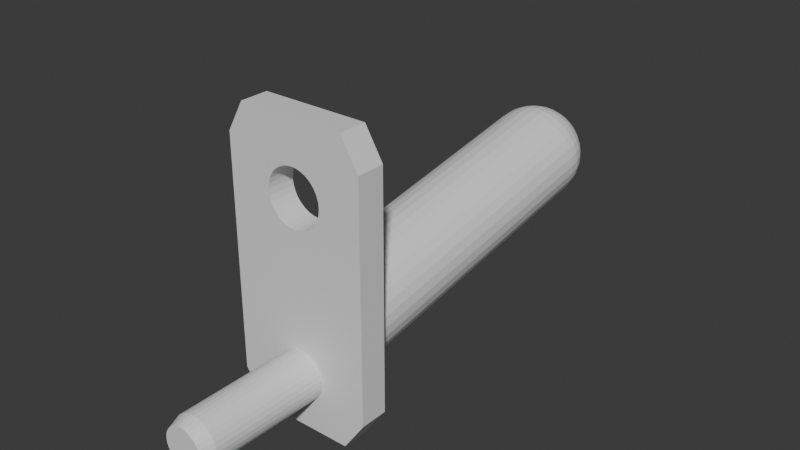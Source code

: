 # Source: weith-horn-bolted.blend  (saved by Blender 4.0.36; exported with 4.5.12 LTS)
import bpy
from mathutils import Matrix  # noqa: F401  (used for matrix-valued properties, if any)

bpy.ops.wm.read_factory_settings(use_empty=True)
scene = bpy.context.scene
scene.name = 'Scene'

# ---- collections
col_collection = bpy.data.collections.new('Collection'); scene.collection.children.link(col_collection)

# ---- materials (node trees are filled in below, after node groups)
mat_material_003 = bpy.data.materials.new('Material.003')
mat_material_003.alpha_threshold = 0.0
mat_material_003.use_transparent_shadow = False
mat_material_003.roughness = 0.5
mat_material_003.line_color = (0.0, 0.0, 0.0, 1.0)

# ---- material node trees
mat_material_003.use_nodes = True; mat_material_003.node_tree.nodes.clear()
_N = mat_material_003.node_tree.nodes; _L = mat_material_003.node_tree.links
n0 = _N.new('ShaderNodeOutputMaterial'); n0.name = 'Material Output'; n0.location = (300, 300)
n1 = _N.new('ShaderNodeBsdfPrincipled'); n1.name = 'Principled BSDF'; n1.location = (10, 300)
n1.inputs[3].default_value = 1.45
_L.new(n1.outputs[0], n0.inputs[0])
n0.is_active_output = True

# ---- world
world_world = bpy.data.worlds.new('World'); scene.world = world_world
world_world.use_nodes = True; world_world.node_tree.nodes.clear()
_N = world_world.node_tree.nodes; _L = world_world.node_tree.links
n0 = _N.new('ShaderNodeOutputWorld'); n0.name = 'World Output'; n0.location = (300, 300)
n1 = _N.new('ShaderNodeBackground'); n1.name = 'Background'; n1.location = (10, 300)
n1.inputs[0].default_value = (0.05088, 0.05088, 0.05088, 1.0)
_L.new(n1.outputs[0], n0.inputs[0])
n0.is_active_output = True
world_world.color = (0.05088, 0.05088, 0.05088)
world_world.use_sun_shadow = False
world_world.sun_shadow_jitter_overblur = 0.0

# ---- meshes
me_cube_007 = bpy.data.meshes.new('Cube.007')
me_cube_007.from_pydata([(0.7618, -1.0, 1.0), (1.0, -0.8752, 1.0), (0.0, -0.3044, -27.02), (1.0, -0.8752, -1.0), (0.0, -0.2386, -26.24), (0.7618, -1.0, -1.0), (-1.0, -0.8752, 1.0), (0.0, -0.1954, -25.09), (-0.7497, -1.0, 1.0), (-0.7497, -1.0, -1.0), (-1.0, -0.8752, -1.0), (-0.02664, -0.3835, -27.31), (-0.4, -0.7059, -1.0), (-0.3923, -0.7288, -1.0), (-0.05226, -0.3442, -27.23), (-0.3923, -0.6829, -1.0), (-0.3696, -0.7509, -1.0), (-0.07587, -0.3065, -27.01), (-0.3696, -0.6609, -1.0), (-0.09656, -0.2719, -26.68), (-0.3326, -0.7712, -1.0), (-0.1135, -0.2418, -26.23), (-0.3326, -0.6405, -1.0), (-0.2828, -0.7891, -1.0), (-0.1262, -0.2172, -25.69), (-0.1339, -0.1992, -25.07), (-0.2828, -0.6227, -1.0), (-0.2222, -0.8037, -1.0), (-0.2222, -0.6081, -1.0), (-0.1366, -0.1884, -24.41), (-0.1531, -0.8146, -1.0), (-0.1531, -0.5972, -1.0), (0.0, 0.08112, 10.43), (-0.07804, -0.8213, -1.0), (0.0, 0.1003, 9.509), (-0.05558, 0.07951, 10.43), (-0.07804, -0.5905, -1.0), (-0.06828, 0.0983, 9.509), (-0.05226, -0.3858, -27.31), (-0.109, 0.07474, 10.43), (0.07804, -0.8213, -1.0), (-0.1339, 0.09244, 9.509), (-0.1025, -0.3486, -27.22), (0.07804, -0.5905, -1.0), (-0.1583, 0.067, 10.43), (-0.1944, 0.08292, 9.509), (0.2828, -0.7891, -1.0), (-0.2014, 0.05658, 10.43), (-0.1488, -0.3129, -27.0), (0.2828, -0.6227, -1.0), (-0.2475, 0.07012, 9.509), (-0.1894, -0.2801, -26.65), (-0.2369, 0.04388, 10.43), (0.2222, -0.8037, -1.0), (-0.291, 0.05452, 9.509), (0.2222, -0.6081, -1.0), (-0.2632, 0.0294, 10.43), (0.1531, -0.8146, -1.0), (-0.3234, 0.03673, 9.509), (-0.2794, 0.01368, 10.43), (-0.2227, -0.2514, -26.2), (-0.2475, -0.2279, -25.66), (-0.3433, 0.01742, 9.509), (-0.2849, -0.002668, 10.43), (0.1531, -0.5972, -1.0), (-0.35, -0.002668, 9.509), (0.3326, -0.7712, -1.0), (-0.2794, -0.01901, 10.43), (0.3326, -0.6405, -1.0), (-0.3433, -0.02275, 9.509), (-0.3889, -0.5559, -23.31), (-0.2627, -0.2105, -25.04), (-0.2632, -0.03473, 10.43), (-0.3234, -0.04206, 9.509), (0.3696, -0.7509, -1.0), (-0.2679, -0.2, -24.38), (-0.2369, -0.04922, 10.43), (-0.291, -0.05986, 9.509), (0.3696, -0.6609, -1.0), (-0.2014, -0.06191, 10.43), (0.4, -0.7059, -1.0), (-0.2475, -0.07546, 9.509), (0.3923, -0.7288, -1.0), (-0.1583, -0.07233, 10.43), (-0.1944, -0.08826, 9.509), (0.3923, -0.6829, -1.0), (-0.1366, -0.5861, -23.22), (-0.109, -0.08008, 10.43), (0.0, -0.5882, -1.0), (-0.1339, -0.09777, 9.509), (-0.05558, -0.08484, 10.43), (0.0, -0.8235, -1.0), (-0.4, -0.7059, 1.0), (-0.06828, -0.1036, 9.509), (0.0, -0.59, -23.21), (0.0, -0.08645, 10.43), (-0.3923, -0.7288, 1.0), (0.0, -0.1056, 9.509), (0.05558, -0.08484, 10.43), (-0.3923, -0.6829, 1.0), (0.06828, -0.1036, 9.509), (0.109, -0.08008, 10.43), (-0.3696, -0.6609, 1.0), (-0.07587, -0.3895, -27.3), (0.1339, -0.09777, 9.509), (0.1583, -0.07233, 10.43), (-0.3696, -0.7509, 1.0), (-0.3326, -0.6405, 1.0), (0.1944, -0.08826, 9.509), (-0.1488, -0.3558, -27.2), (0.2014, -0.06191, 10.43), (-0.3326, -0.7712, 1.0), (0.2475, -0.07546, 9.509), (0.2369, -0.04922, 10.43), (0.2679, -0.5746, -23.26), (-0.2828, -0.6227, 1.0), (0.291, -0.05986, 9.509), (-0.2161, -0.3233, -26.96), (0.2632, -0.03473, 10.43), (0.3234, -0.04206, 9.509), (-0.2828, -0.7891, 1.0), (-0.2222, -0.6081, 1.0), (0.2794, -0.01901, 10.43), (0.3433, -0.02275, 9.509), (-0.275, -0.2934, -26.61), (0.2849, -0.002668, 10.43), (-0.2222, -0.8037, 1.0), (0.35, -0.002668, 9.509), (0.3889, -0.5559, -23.31), (-0.1531, -0.5972, 1.0), (0.2794, 0.01368, 10.43), (0.3433, 0.01742, 9.509), (-0.3234, -0.267, -26.15), (0.2632, 0.0294, 10.43), (-0.1531, -0.8146, 1.0), (-0.07804, -0.5905, 1.0), (0.3234, 0.03673, 9.509), (-0.3593, -0.2452, -25.6), (0.2369, 0.04388, 10.43), (0.495, -0.5307, -23.39), (0.291, 0.05452, 9.509), (-0.07804, -0.8213, 1.0), (0.2014, 0.05658, 10.43), (0.2475, 0.07012, 9.509), (0.0, -0.5882, 1.0), (-0.3814, -0.2289, -24.99), (0.1583, 0.067, 10.43), (0.1944, 0.08292, 9.509), (0.0, -0.8235, 1.0), (0.109, 0.07474, 10.43), (0.07804, -0.5905, 1.0), (0.1339, 0.09244, 9.509), (-0.3889, -0.2187, -24.32), (0.05558, 0.07951, 10.43), (0.582, -0.4999, -23.48), (0.06828, 0.0983, 9.509), (0.07804, -0.8213, 1.0), (0.1531, -0.5972, 1.0), (0.1531, -0.8146, 1.0), (0.6467, -0.4649, -23.59), (0.2828, -0.7891, 1.0), (0.2222, -0.6081, 1.0), (0.6865, -0.4268, -23.7), (0.2222, -0.8037, 1.0), (0.7, -0.3873, -23.82), (0.3326, -0.7712, 1.0), (0.2828, -0.6227, 1.0), (0.6865, -0.3477, -23.94), (0.3696, -0.7509, 1.0), (0.3326, -0.6405, 1.0), (-0.09656, -0.3944, -27.28), (0.3696, -0.6609, 1.0), (-0.1894, -0.3654, -27.17), (0.4, -0.7059, 1.0), (0.3923, -0.6829, 1.0), (0.3923, -0.7288, 1.0), (-0.275, -0.3374, -26.92), (0.6867, 0.22, -1.0), (-0.35, -0.3112, -26.56), (1.0, 0.09213, -1.0), (-0.4116, -0.2879, -26.09), (-1.0, 0.09213, -1.0), (-0.6988, 0.22, -1.0), (0.582, -0.2746, -24.16), (-0.6988, 0.22, 1.0), (-1.0, 0.09213, 1.0), (-0.4573, -0.2685, -25.53), (1.0, 0.09213, 1.0), (0.6867, 0.22, 1.0), (-0.4855, -0.2536, -24.91), (-0.495, -0.2439, -24.25), (0.3889, -0.2187, -24.32), (-0.1135, -0.4004, -27.26), (-0.2227, -0.3772, -27.13), (-0.3234, -0.3544, -26.87), (-0.4116, -0.3329, -26.49), (-0.4839, -0.3135, -26.01), (-0.5377, -0.2969, -25.45), (-0.5708, -0.2838, -24.82), (-0.582, -0.2746, -24.16), (0.0, -0.423, -27.26), (-0.1262, -0.4072, -27.24), (-0.2475, -0.3906, -27.09), (-0.3593, -0.3739, -26.81), (-0.4573, -0.3577, -26.42), (-0.5377, -0.3426, -25.93), (-0.5975, -0.3293, -25.35), (-0.6343, -0.3182, -24.72), (-0.6467, -0.3097, -24.05), (-0.1339, -0.4146, -27.22), (-0.2627, -0.4052, -27.05), (-0.3814, -0.395, -26.75), (-0.4855, -0.3846, -26.34), (-0.5708, -0.3743, -25.83), (-0.6343, -0.3644, -25.25), (-0.6734, -0.3555, -24.61), (-0.6865, -0.3477, -23.94), (-0.1366, -0.4223, -27.2), (-0.2679, -0.4203, -27.0), (-0.3889, -0.417, -26.68), (-0.495, -0.4126, -26.25), (-0.582, -0.4071, -25.73), (-0.6467, -0.401, -25.14), (-0.6866, -0.3943, -24.49), (-0.7, -0.3873, -23.82), (-0.1339, -0.4301, -27.18), (-0.2627, -0.4354, -26.96), (-0.3814, -0.439, -26.62), (-0.4855, -0.4405, -26.17), (-0.5708, -0.44, -25.63), (-0.6343, -0.4375, -25.03), (-0.6734, -0.4331, -24.37), (-0.6865, -0.4268, -23.7), (-0.1262, -0.4375, -27.15), (-0.2475, -0.45, -26.91), (-0.3593, -0.4601, -26.55), (-0.4573, -0.4674, -26.09), (-0.5377, -0.4717, -25.54), (-0.5975, -0.4726, -24.92), (-0.6343, -0.4704, -24.26), (-0.6467, -0.4649, -23.59), (-0.1135, -0.4443, -27.13), (-0.2227, -0.4634, -26.87), (-0.3234, -0.4796, -26.5), (-0.4116, -0.4922, -26.02), (-0.4839, -0.5008, -25.45), (-0.5377, -0.505, -24.82), (-0.5708, -0.5047, -24.16), (-0.582, -0.4999, -23.48), (-0.09656, -0.4503, -27.11), (-0.1894, -0.4752, -26.84), (-0.275, -0.4967, -26.44), (-0.35, -0.5139, -25.95), (-0.4116, -0.5264, -25.38), (-0.4573, -0.5334, -24.74), (-0.4855, -0.5349, -24.07), (-0.495, -0.5307, -23.39), (-0.07587, -0.4552, -27.1), (-0.1488, -0.4848, -26.81), (-0.2161, -0.5107, -26.4), (-0.275, -0.5318, -25.9), (-0.3234, -0.5473, -25.31), (-0.3593, -0.5567, -24.67), (-0.3814, -0.5596, -23.99), (-0.05226, -0.4589, -27.09), (-0.1025, -0.492, -26.79), (-0.1488, -0.5211, -26.37), (-0.1894, -0.545, -25.86), (-0.2227, -0.5629, -25.27), (-0.2475, -0.574, -24.62), (-0.2627, -0.578, -23.94), (-0.2679, -0.5746, -23.26), (-0.02664, -0.4611, -27.08), (-0.05226, -0.4964, -26.77), (-0.07587, -0.5275, -26.35), (-0.09656, -0.5532, -25.83), (-0.1135, -0.5725, -25.24), (-0.1262, -0.5847, -24.59), (-0.1339, -0.5893, -23.91), (5.215e-09, -0.4619, -27.08), (3.651e-08, -0.4979, -26.77), (6.78e-08, -0.5297, -26.35), (1.043e-08, -0.5559, -25.83), (7.302e-08, -0.5757, -25.23), (-2.086e-08, -0.5883, -24.58), (9.388e-08, -0.5931, -23.89), (0.02664, -0.4611, -27.08), (0.05226, -0.4964, -26.77), (0.07587, -0.5275, -26.35), (0.09656, -0.5532, -25.83), (0.1135, -0.5725, -25.24), (0.1262, -0.5847, -24.59), (0.1339, -0.5893, -23.91), (0.1366, -0.5861, -23.22), (0.05226, -0.4589, -27.09), (0.1025, -0.492, -26.79), (0.1488, -0.5211, -26.37), (0.1894, -0.545, -25.86), (0.2227, -0.5629, -25.27), (0.2475, -0.574, -24.62), (0.2627, -0.578, -23.94), (0.07587, -0.4552, -27.1), (0.1488, -0.4848, -26.81), (0.2161, -0.5107, -26.4), (0.275, -0.5318, -25.9), (0.3234, -0.5473, -25.31), (0.3593, -0.5567, -24.67), (0.3814, -0.5596, -23.99), (0.09656, -0.4503, -27.11), (0.1894, -0.4752, -26.84), (0.275, -0.4967, -26.44), (0.35, -0.5139, -25.95), (0.4116, -0.5264, -25.38), (0.4573, -0.5334, -24.74), (0.4855, -0.5349, -24.07), (0.1135, -0.4443, -27.13), (0.2227, -0.4634, -26.87), (0.3234, -0.4796, -26.5), (0.4116, -0.4922, -26.02), (0.4839, -0.5008, -25.45), (0.5377, -0.505, -24.82), (0.5708, -0.5047, -24.16), (0.1262, -0.4375, -27.15), (0.2475, -0.45, -26.91), (0.3593, -0.4601, -26.55), (0.4573, -0.4674, -26.09), (0.5377, -0.4717, -25.54), (0.5975, -0.4726, -24.92), (0.6343, -0.4704, -24.26), (0.1339, -0.4301, -27.18), (0.2627, -0.4354, -26.96), (0.3814, -0.439, -26.62), (0.4855, -0.4405, -26.17), (0.5708, -0.44, -25.63), (0.6343, -0.4375, -25.03), (0.6734, -0.4331, -24.37), (0.1366, -0.4223, -27.2), (0.2679, -0.4203, -27.0), (0.3889, -0.417, -26.68), (0.495, -0.4126, -26.25), (0.582, -0.4071, -25.73), (0.6467, -0.401, -25.14), (0.6865, -0.3943, -24.49), (0.1339, -0.4146, -27.22), (0.2627, -0.4052, -27.05), (0.3814, -0.395, -26.75), (0.4855, -0.3846, -26.34), (0.5708, -0.3743, -25.83), (0.6343, -0.3644, -25.25), (0.6734, -0.3555, -24.61), (0.1262, -0.4072, -27.24), (0.2475, -0.3906, -27.09), (0.3593, -0.3739, -26.81), (0.4573, -0.3577, -26.42), (0.5377, -0.3426, -25.93), (0.5975, -0.3293, -25.35), (0.6343, -0.3182, -24.72), (0.1135, -0.4004, -27.26), (0.2227, -0.3772, -27.13), (0.3234, -0.3544, -26.87), (0.4116, -0.3329, -26.49), (0.4839, -0.3135, -26.01), (0.5377, -0.2969, -25.45), (0.5708, -0.2838, -24.82), (0.09656, -0.3944, -27.28), (0.1894, -0.3654, -27.17), (0.275, -0.3374, -26.92), (0.35, -0.3112, -26.56), (0.4116, -0.2879, -26.09), (0.4573, -0.2685, -25.53), (0.4855, -0.2536, -24.91), (0.495, -0.2439, -24.25), (0.07587, -0.3895, -27.3), (0.1488, -0.3558, -27.2), (0.2161, -0.3233, -26.96), (0.275, -0.2934, -26.61), (0.3234, -0.267, -26.15), (0.3593, -0.2452, -25.6), (0.3814, -0.2289, -24.99), (0.05226, -0.3858, -27.31), (0.1025, -0.3486, -27.22), (0.1488, -0.3129, -27.0), (0.1894, -0.2801, -26.65), (0.2227, -0.2514, -26.2), (0.2475, -0.2279, -25.66), (0.2627, -0.2105, -25.04), (0.2679, -0.2, -24.38), (0.02664, -0.3835, -27.31), (0.05226, -0.3442, -27.23), (0.07587, -0.3065, -27.01), (0.09656, -0.2719, -26.68), (0.1135, -0.2418, -26.23), (0.1262, -0.2172, -25.69), (0.1339, -0.1992, -25.07), (0.1366, -0.1884, -24.41), (-1.043e-08, -0.3828, -27.32), (-4.694e-08, -0.3427, -27.23), (-6.258e-08, -0.2692, -26.68), (-4.172e-08, -0.2136, -25.7), (0.0, -0.1845, -24.43), (0.6467, -0.3097, -24.05), (0.582, -0.2668, -1.0), (0.6467, -0.2306, -1.0), (0.7, -0.1506, -1.0), (0.6865, -0.1914, -1.0), (0.6865, -0.1098, -1.0), (0.6467, -0.07061, -1.0), (0.495, -0.2984, -1.0), (0.582, -0.03447, -1.0), (-0.7, -0.1506, -1.0), (-0.6467, -0.2306, -1.0), (-0.6865, -0.1914, -1.0), (-0.6865, -0.1098, -1.0), (-0.6467, -0.07061, -1.0), (-0.582, -0.2668, -1.0), (-0.582, -0.03447, -1.0), (-0.495, -0.002785, -1.0), (-0.495, -0.2984, -1.0), (-0.3889, 0.02321, -1.0), (-0.3889, -0.3244, -1.0), (-0.1366, -0.3557, -1.0), (-0.2679, 0.04253, -1.0), (-0.2679, -0.3438, -1.0), (0.0, 0.05845, -1.0), (0.3889, 0.02321, -1.0), (0.2679, 0.04253, -1.0), (0.1366, 0.05443, -1.0), (-0.1366, 0.05443, -1.0), (0.0, -0.3597, -1.0), (0.3889, -0.3244, -1.0), (0.2679, -0.3438, -1.0), (0.1366, -0.3557, -1.0), (0.495, -0.002785, -1.0), (-0.3433, -0.02275, 1.0), (-0.35, -0.002668, 1.0), (-0.3433, 0.01742, 1.0), (-0.3234, 0.03673, 1.0), (-0.291, 0.05452, 1.0), (-0.3234, -0.04206, 1.0), (-0.291, -0.05986, 1.0), (-0.2475, 0.07012, 1.0), (-0.1944, 0.08292, 1.0), (-0.2475, -0.07546, 1.0), (-0.1339, 0.09244, 1.0), (-0.06828, 0.0983, 1.0), (-0.1339, -0.09777, 1.0), (-0.1944, -0.08826, 1.0), (-0.06828, -0.1036, 1.0), (0.0, 0.1003, 1.0), (0.06828, 0.0983, 1.0), (0.0, -0.1056, 1.0), (0.1339, 0.09244, 1.0), (0.1944, 0.08292, 1.0), (0.1339, -0.09777, 1.0), (0.06828, -0.1036, 1.0), (0.2475, 0.07012, 1.0), (0.291, 0.05452, 1.0), (0.2475, -0.07546, 1.0), (0.3433, 0.01742, 1.0), (0.35, -0.002668, 1.0), (0.3234, 0.03673, 1.0), (0.1944, -0.08826, 1.0), (0.291, -0.05986, 1.0), (0.3433, -0.02275, 1.0), (0.3234, -0.04206, 1.0)], [], [(177, 182, 184, 188), (74, 82, 5, 9, 10, 13, 16, 20, 23, 27, 30, 33, 91, 40, 57, 53, 46, 66), (435, 184, 185, 6, 8, 96, 92, 99, 102, 107, 115, 121, 129, 135, 144, 150, 157, 161, 166, 169, 171, 174, 173, 175, 1, 187, 188, 458, 459, 463, 464, 462, 457, 461, 453, 454, 450, 447, 445, 446, 442, 439, 438, 433, 434), (458, 188, 184, 435, 436, 437, 440, 441, 443, 444, 448, 449, 451, 452, 455, 456, 460), (5, 0, 8, 9), (106, 96, 8, 0, 1, 175, 168, 165, 160, 163, 158, 156, 148, 141, 134, 126, 120, 111), (418, 416, 415, 413, 412, 409, 411, 410, 414, 417, 419, 422, 420, 428, 431, 88, 36, 31, 28, 26, 22, 18, 15, 12, 13, 10, 181, 182, 177, 179, 3, 5, 82, 80, 85, 78, 68, 49, 55, 64, 43, 430, 429, 407, 401, 402, 404, 403, 405, 406, 408, 432, 424, 425, 426, 423, 427, 421), (88, 431, 430, 43), (9, 8, 6, 10), (0, 5, 3, 1), (80, 82, 175, 173), (82, 74, 168, 175), (74, 66, 165, 168), (66, 46, 160, 165), (46, 53, 163, 160), (53, 57, 158, 163), (57, 40, 156, 158), (40, 91, 148, 156), (91, 33, 141, 148), (33, 30, 134, 141), (30, 27, 126, 134), (27, 23, 120, 126), (23, 20, 111, 120), (20, 16, 106, 111), (16, 13, 96, 106), (96, 13, 12, 92), (92, 12, 15, 99), (99, 15, 18, 102), (102, 18, 22, 107), (107, 22, 26, 115), (115, 26, 28, 121), (121, 28, 31, 129), (129, 31, 36, 135), (135, 36, 88, 144), (144, 88, 43, 150), (150, 43, 64, 157), (157, 64, 55, 161), (161, 55, 49, 166), (166, 49, 68, 169), (169, 68, 78, 171), (171, 78, 85, 174), (85, 80, 173, 174), (10, 6, 185, 181), (177, 188, 187, 179), (181, 185, 184, 182), (1, 3, 179, 187), (399, 29, 427, 423), (29, 75, 421, 427), (75, 152, 418, 421), (152, 190, 416, 418), (190, 199, 415, 416), (199, 208, 413, 415), (208, 216, 412, 413), (216, 224, 409, 412), (224, 232, 411, 409), (411, 232, 240, 410), (410, 240, 248, 414), (414, 248, 256, 417), (417, 256, 70, 419), (419, 70, 271, 422), (422, 271, 86, 420), (420, 86, 94, 428), (428, 94, 293, 431), (431, 293, 114, 430), (430, 114, 128, 429), (429, 128, 139, 407), (407, 139, 154, 401), (401, 154, 159, 402), (402, 159, 162, 404), (404, 162, 164, 403), (403, 164, 167, 405), (167, 400, 406, 405), (400, 183, 408, 406), (183, 371, 432, 408), (371, 191, 424, 432), (191, 386, 425, 424), (386, 394, 426, 425), (426, 394, 399, 423), (7, 398, 24, 25), (399, 7, 25, 29), (395, 200, 11), (396, 395, 11, 14), (2, 396, 14, 17), (397, 2, 17, 19), (4, 397, 19, 21), (398, 4, 21, 24), (24, 21, 60, 61), (25, 24, 61, 71), (29, 25, 71, 75), (11, 200, 38), (14, 11, 38, 42), (17, 14, 42, 48), (19, 17, 48, 51), (21, 19, 51, 60), (48, 42, 109, 117), (51, 48, 117, 124), (60, 51, 124, 132), (61, 60, 132, 137), (71, 61, 137, 145), (75, 71, 145, 152), (38, 200, 103), (42, 38, 103, 109), (145, 137, 186, 189), (152, 145, 189, 190), (103, 200, 170), (109, 103, 170, 172), (117, 109, 172, 176), (124, 117, 176, 178), (132, 124, 178, 180), (137, 132, 180, 186), (176, 172, 193, 194), (178, 176, 194, 195), (180, 178, 195, 196), (186, 180, 196, 197), (189, 186, 197, 198), (190, 189, 198, 199), (170, 200, 192), (172, 170, 192, 193), (198, 197, 206, 207), (199, 198, 207, 208), (192, 200, 201), (193, 192, 201, 202), (194, 193, 202, 203), (195, 194, 203, 204), (196, 195, 204, 205), (197, 196, 205, 206), (204, 203, 211, 212), (205, 204, 212, 213), (206, 205, 213, 214), (207, 206, 214, 215), (208, 207, 215, 216), (201, 200, 209), (202, 201, 209, 210), (203, 202, 210, 211), (216, 215, 223, 224), (209, 200, 217), (210, 209, 217, 218), (211, 210, 218, 219), (212, 211, 219, 220), (213, 212, 220, 221), (214, 213, 221, 222), (215, 214, 222, 223), (220, 219, 227, 228), (221, 220, 228, 229), (222, 221, 229, 230), (223, 222, 230, 231), (224, 223, 231, 232), (217, 200, 225), (218, 217, 225, 226), (219, 218, 226, 227), (232, 231, 239, 240), (225, 200, 233), (226, 225, 233, 234), (227, 226, 234, 235), (228, 227, 235, 236), (229, 228, 236, 237), (230, 229, 237, 238), (231, 230, 238, 239), (237, 236, 244, 245), (238, 237, 245, 246), (239, 238, 246, 247), (240, 239, 247, 248), (233, 200, 241), (234, 233, 241, 242), (235, 234, 242, 243), (236, 235, 243, 244), (242, 241, 249, 250), (243, 242, 250, 251), (244, 243, 251, 252), (245, 244, 252, 253), (246, 245, 253, 254), (247, 246, 254, 255), (248, 247, 255, 256), (241, 200, 249), (254, 253, 261, 262), (255, 254, 262, 263), (256, 255, 263, 70), (249, 200, 257), (250, 249, 257, 258), (251, 250, 258, 259), (252, 251, 259, 260), (253, 252, 260, 261), (258, 257, 264, 265), (259, 258, 265, 266), (260, 259, 266, 267), (261, 260, 267, 268), (262, 261, 268, 269), (263, 262, 269, 270), (70, 263, 270, 271), (257, 200, 264), (269, 268, 276, 277), (270, 269, 277, 278), (271, 270, 278, 86), (264, 200, 272), (265, 264, 272, 273), (266, 265, 273, 274), (267, 266, 274, 275), (268, 267, 275, 276), (274, 273, 280, 281), (275, 274, 281, 282), (276, 275, 282, 283), (277, 276, 283, 284), (278, 277, 284, 285), (86, 278, 285, 94), (272, 200, 279), (273, 272, 279, 280), (285, 284, 291, 292), (94, 285, 292, 293), (279, 200, 286), (280, 279, 286, 287), (281, 280, 287, 288), (282, 281, 288, 289), (283, 282, 289, 290), (284, 283, 290, 291), (288, 287, 295, 296), (289, 288, 296, 297), (290, 289, 297, 298), (291, 290, 298, 299), (292, 291, 299, 300), (293, 292, 300, 114), (286, 200, 294), (287, 286, 294, 295), (300, 299, 306, 307), (114, 300, 307, 128), (294, 200, 301), (295, 294, 301, 302), (296, 295, 302, 303), (297, 296, 303, 304), (298, 297, 304, 305), (299, 298, 305, 306), (304, 303, 310, 311), (305, 304, 311, 312), (306, 305, 312, 313), (307, 306, 313, 314), (128, 307, 314, 139), (301, 200, 308), (302, 301, 308, 309), (303, 302, 309, 310), (139, 314, 321, 154), (308, 200, 315), (309, 308, 315, 316), (310, 309, 316, 317), (311, 310, 317, 318), (312, 311, 318, 319), (313, 312, 319, 320), (314, 313, 320, 321), (319, 318, 325, 326), (320, 319, 326, 327), (321, 320, 327, 328), (154, 321, 328, 159), (315, 200, 322), (316, 315, 322, 323), (317, 316, 323, 324), (318, 317, 324, 325), (322, 200, 329), (323, 322, 329, 330), (324, 323, 330, 331), (325, 324, 331, 332), (326, 325, 332, 333), (327, 326, 333, 334), (328, 327, 334, 335), (159, 328, 335, 162), (333, 332, 339, 340), (334, 333, 340, 341), (335, 334, 341, 342), (162, 335, 342, 164), (329, 200, 336), (330, 329, 336, 337), (331, 330, 337, 338), (332, 331, 338, 339), (337, 336, 343, 344), (338, 337, 344, 345), (339, 338, 345, 346), (340, 339, 346, 347), (341, 340, 347, 348), (342, 341, 348, 349), (164, 342, 349, 167), (336, 200, 343), (348, 347, 354, 355), (349, 348, 355, 356), (167, 349, 356, 400), (343, 200, 350), (344, 343, 350, 351), (345, 344, 351, 352), (346, 345, 352, 353), (347, 346, 353, 354), (351, 350, 357, 358), (352, 351, 358, 359), (353, 352, 359, 360), (354, 353, 360, 361), (355, 354, 361, 362), (356, 355, 362, 363), (400, 356, 363, 183), (350, 200, 357), (362, 361, 368, 369), (363, 362, 369, 370), (183, 363, 370, 371), (357, 200, 364), (358, 357, 364, 365), (359, 358, 365, 366), (360, 359, 366, 367), (361, 360, 367, 368), (366, 365, 373, 374), (367, 366, 374, 375), (368, 367, 375, 376), (369, 368, 376, 377), (370, 369, 377, 378), (371, 370, 378, 191), (364, 200, 372), (365, 364, 372, 373), (378, 377, 384, 385), (191, 378, 385, 386), (372, 200, 379), (373, 372, 379, 380), (374, 373, 380, 381), (375, 374, 381, 382), (376, 375, 382, 383), (377, 376, 383, 384), (382, 381, 389, 390), (383, 382, 390, 391), (384, 383, 391, 392), (385, 384, 392, 393), (386, 385, 393, 394), (379, 200, 387), (380, 379, 387, 388), (381, 380, 388, 389), (394, 393, 7, 399), (387, 200, 395), (388, 387, 395, 396), (389, 388, 396, 2), (390, 389, 2, 397), (391, 390, 397, 4), (392, 391, 4, 398), (393, 392, 398, 7), (448, 34, 155, 449), (441, 45, 41, 443), (440, 50, 45, 441), (437, 54, 50, 440), (436, 58, 54, 437), (435, 62, 58, 436), (434, 65, 62, 435), (433, 69, 65, 434), (438, 73, 69, 433), (439, 77, 73, 438), (442, 81, 77, 439), (446, 84, 81, 442), (445, 89, 84, 446), (447, 93, 89, 445), (450, 97, 93, 447), (454, 100, 97, 450), (453, 104, 100, 454), (461, 108, 104, 453), (457, 112, 108, 461), (462, 116, 112, 457), (464, 119, 116, 462), (463, 123, 119, 464), (459, 127, 123, 463), (458, 131, 127, 459), (460, 136, 131, 458), (456, 140, 136, 460), (455, 143, 140, 456), (452, 147, 143, 455), (451, 151, 147, 452), (449, 155, 151, 451), (443, 41, 37, 444), (444, 37, 34, 448), (34, 37, 35, 32), (37, 41, 39, 35), (41, 45, 44, 39), (45, 50, 47, 44), (50, 54, 52, 47), (54, 58, 56, 52), (58, 62, 59, 56), (62, 65, 63, 59), (65, 69, 67, 63), (69, 73, 72, 67), (73, 77, 76, 72), (77, 81, 79, 76), (81, 84, 83, 79), (84, 89, 87, 83), (89, 93, 90, 87), (93, 97, 95, 90), (97, 100, 98, 95), (100, 104, 101, 98), (104, 108, 105, 101), (108, 112, 110, 105), (112, 116, 113, 110), (116, 119, 118, 113), (119, 123, 122, 118), (123, 127, 125, 122), (127, 131, 130, 125), (131, 136, 133, 130), (136, 140, 138, 133), (140, 143, 142, 138), (143, 147, 146, 142), (147, 151, 149, 146), (151, 155, 153, 149), (155, 34, 32, 153), (153, 32, 35, 39, 44, 47, 52, 56, 59, 63, 67, 72, 76, 79, 83, 87, 90, 95, 98, 101, 105, 110, 113, 118, 122, 125, 130, 133, 138, 142, 146, 149)])
_uv = me_cube_007.uv_layers.new(name='UVMap')
_uv.uv.foreach_set('vector', [0.4641, 0.9305, 0.4641, 0.8195, 0.4016, 0.8195, 0.4016, 0.9305, 0.2962, 0.7189, 0.299, 0.7161, 0.3661, 0.75, 0.1339, 0.75, 0.125, 0.7411, 0.201, 0.7161, 0.2038, 0.7189, 0.2084, 0.7214, 0.2146, 0.7236, 0.2222, 0.7255, 0.2309, 0.7268, 0.2402, 0.7277, 0.25, 0.7279, 0.2598, 0.7277, 0.2691, 0.7268, 0.2778, 0.7255, 0.2854, 0.7236, 0.2916, 0.7214, 0.8006, 0.6448, 0.861, 0.625, 0.875, 0.639, 0.875, 0.7411, 0.8661, 0.75, 0.799, 0.7161, 0.8, 0.7132, 0.799, 0.7104, 0.7962, 0.7076, 0.7916, 0.7051, 0.7854, 0.7028, 0.7778, 0.701, 0.7691, 0.6996, 0.7598, 0.6988, 0.75, 0.6985, 0.7402, 0.6988, 0.7309, 0.6996, 0.7222, 0.701, 0.7146, 0.7028, 0.7084, 0.7051, 0.7038, 0.7076, 0.701, 0.7104, 0.7, 0.7132, 0.701, 0.7161, 0.625, 0.7411, 0.625, 0.639, 0.639, 0.625, 0.6986, 0.6448, 0.6981, 0.6467, 0.6995, 0.6487, 0.7028, 0.6505, 0.7077, 0.6522, 0.7142, 0.6536, 0.7219, 0.6548, 0.7306, 0.6556, 0.74, 0.6561, 0.7498, 0.6563, 0.7595, 0.6561, 0.7689, 0.6556, 0.7777, 0.6548, 0.7854, 0.6537, 0.7918, 0.6523, 0.7967, 0.6506, 0.7999, 0.6487, 0.8012, 0.6468, 0.6986, 0.6448, 0.639, 0.625, 0.861, 0.625, 0.8006, 0.6448, 0.798, 0.6429, 0.7934, 0.6412, 0.7871, 0.6396, 0.7791, 0.6384, 0.7699, 0.6374, 0.7599, 0.6368, 0.7493, 0.6366, 0.7388, 0.6368, 0.7288, 0.6374, 0.7196, 0.6383, 0.7118, 0.6396, 0.7055, 0.6411, 0.7011, 0.6429, 0.375, 0.7589, 0.625, 0.7589, 0.625, 0.9911, 0.375, 0.9911, 0.7962, 0.7189, 0.799, 0.7161, 0.8661, 0.75, 0.6339, 0.75, 0.625, 0.7411, 0.701, 0.7161, 0.7038, 0.7189, 0.7084, 0.7214, 0.7146, 0.7236, 0.7222, 0.7255, 0.7309, 0.7268, 0.7402, 0.7277, 0.75, 0.7279, 0.7598, 0.7277, 0.7691, 0.7268, 0.7778, 0.7255, 0.7854, 0.7236, 0.7916, 0.7214, 0.1932, 0.6443, 0.1789, 0.647, 0.1684, 0.6503, 0.1616, 0.654, 0.1581, 0.658, 0.1575, 0.6621, 0.1598, 0.6661, 0.1652, 0.6698, 0.1737, 0.6731, 0.1851, 0.6757, 0.1991, 0.6776, 0.2151, 0.6787, 0.2325, 0.6792, 0.2504, 0.6793, 0.2695, 0.6792, 0.25, 0.6985, 0.2402, 0.6988, 0.2309, 0.6996, 0.2222, 0.701, 0.2146, 0.7028, 0.2084, 0.7051, 0.2038, 0.7076, 0.201, 0.7104, 0.2, 0.7132, 0.201, 0.7161, 0.125, 0.7411, 0.125, 0.639, 0.139, 0.625, 0.361, 0.625, 0.375, 0.639, 0.375, 0.7411, 0.3661, 0.75, 0.299, 0.7161, 0.3, 0.7132, 0.299, 0.7104, 0.2962, 0.7076, 0.2916, 0.7051, 0.2854, 0.7028, 0.2778, 0.701, 0.2691, 0.6996, 0.2598, 0.6988, 0.2861, 0.6788, 0.3025, 0.6777, 0.3168, 0.6759, 0.3282, 0.6733, 0.3365, 0.67, 0.3417, 0.6663, 0.3439, 0.6623, 0.3432, 0.6582, 0.3398, 0.6541, 0.3332, 0.6504, 0.3229, 0.647, 0.3086, 0.6443, 0.2912, 0.6423, 0.2716, 0.6411, 0.2509, 0.6407, 0.2302, 0.6411, 0.2106, 0.6423, 0.25, 0.6985, 0.2695, 0.6792, 0.2774, 0.679, 0.2598, 0.6988, 0.375, 0.0, 0.625, 0.0, 0.625, 0.008861, 0.375, 0.008861, 0.625, 0.7589, 0.375, 0.7589, 0.375, 0.7411, 0.625, 0.7411, 1.0, 0.7295, 0.9688, 0.7295, 0.9688, 0.7749, 1.0, 0.7749, 0.9688, 0.7295, 0.9375, 0.7295, 0.9375, 0.7749, 0.9688, 0.7749, 0.9375, 0.7295, 0.9062, 0.7295, 0.9062, 0.7749, 0.9375, 0.7749, 0.9062, 0.7295, 0.875, 0.7295, 0.875, 0.7749, 0.9062, 0.7749, 0.875, 0.7295, 0.8438, 0.7295, 0.8438, 0.7749, 0.875, 0.7749, 0.8438, 0.7295, 0.8125, 0.7295, 0.8125, 0.7749, 0.8438, 0.7749, 0.8125, 0.7295, 0.7812, 0.7295, 0.7812, 0.7749, 0.8125, 0.7749, 0.7812, 0.7295, 0.75, 0.7295, 0.75, 0.7749, 0.7812, 0.7749, 0.75, 0.7295, 0.7188, 0.7295, 0.7188, 0.7749, 0.75, 0.7749, 0.7188, 0.7295, 0.6875, 0.7295, 0.6875, 0.7749, 0.7188, 0.7749, 0.6875, 0.7295, 0.6562, 0.7295, 0.6562, 0.7749, 0.6875, 0.7749, 0.6562, 0.7295, 0.625, 0.7295, 0.625, 0.7749, 0.6562, 0.7749, 0.625, 0.7295, 0.5938, 0.7295, 0.5938, 0.7749, 0.625, 0.7749, 0.5938, 0.7295, 0.5625, 0.7295, 0.5625, 0.7749, 0.5938, 0.7749, 0.5625, 0.7295, 0.5312, 0.7295, 0.5312, 0.7749, 0.5625, 0.7749, 0.5312, 0.7749, 0.5312, 0.7295, 0.5, 0.7295, 0.5, 0.7749, 0.5, 0.7749, 0.5, 0.7295, 0.4688, 0.7295, 0.4688, 0.7749, 0.4688, 0.7749, 0.4688, 0.7295, 0.4375, 0.7295, 0.4375, 0.7749, 0.4375, 0.7749, 0.4375, 0.7295, 0.4062, 0.7295, 0.4062, 0.7749, 0.4062, 0.7749, 0.4062, 0.7295, 0.375, 0.7295, 0.375, 0.7749, 0.375, 0.7749, 0.375, 0.7295, 0.3438, 0.7295, 0.3438, 0.7749, 0.3438, 0.7749, 0.3438, 0.7295, 0.3125, 0.7295, 0.3125, 0.7749, 0.3125, 0.7749, 0.3125, 0.7295, 0.2812, 0.7295, 0.2812, 0.7749, 0.2812, 0.7749, 0.2812, 0.7295, 0.25, 0.7295, 0.25, 0.7749, 0.25, 0.7749, 0.25, 0.7295, 0.2188, 0.7295, 0.2188, 0.7749, 0.2188, 0.7749, 0.2188, 0.7295, 0.1875, 0.7295, 0.1875, 0.7749, 0.1875, 0.7749, 0.1875, 0.7295, 0.1562, 0.7295, 0.1562, 0.7749, 0.1562, 0.7749, 0.1562, 0.7295, 0.125, 0.7295, 0.125, 0.7749, 0.125, 0.7749, 0.125, 0.7295, 0.09375, 0.7295, 0.09375, 0.7749, 0.09375, 0.7749, 0.09375, 0.7295, 0.0625, 0.7295, 0.0625, 0.7749, 0.0625, 0.7749, 0.0625, 0.7295, 0.03125, 0.7295, 0.03125, 0.7749, 0.03125, 0.7295, 0.0, 0.7295, 0.0, 0.7749, 0.03125, 0.7749, 0.375, 0.008861, 0.625, 0.008861, 0.625, 0.111, 0.375, 0.111, 0.375, 0.625, 0.625, 0.625, 0.625, 0.639, 0.375, 0.639, 0.375, 0.111, 0.625, 0.111, 0.625, 0.125, 0.375, 0.125, 0.625, 0.7411, 0.375, 0.7411, 0.375, 0.639, 0.625, 0.639, 1.0, 1.0, 0.9688, 1.0, 0.9688, 0.5047, 1.0, 0.5044, 0.9688, 1.0, 0.9375, 1.0, 0.9375, 0.5054, 0.9688, 0.5047, 0.9375, 1.0, 0.9062, 1.0, 0.9062, 0.5066, 0.9375, 0.5054, 0.9062, 1.0, 0.875, 1.0, 0.875, 0.5082, 0.9062, 0.5066, 0.875, 1.0, 0.8438, 1.0, 0.8438, 0.5102, 0.875, 0.5082, 0.8438, 1.0, 0.8125, 1.0, 0.8125, 0.5124, 0.8438, 0.5102, 0.8125, 1.0, 0.7812, 1.0, 0.7812, 0.5148, 0.8125, 0.5124, 0.7812, 1.0, 0.75, 1.0, 0.75, 0.5173, 0.7812, 0.5148, 0.75, 1.0, 0.7188, 1.0, 0.7188, 0.5198, 0.75, 0.5173, 0.7188, 0.5198, 0.7188, 1.0, 0.6875, 1.0, 0.6875, 0.5222, 0.6875, 0.5222, 0.6875, 1.0, 0.6562, 1.0, 0.6562, 0.5244, 0.6562, 0.5244, 0.6562, 1.0, 0.625, 1.0, 0.625, 0.5264, 0.625, 0.5264, 0.625, 1.0, 0.5938, 1.0, 0.5938, 0.528, 0.5938, 0.528, 0.5938, 1.0, 0.5625, 1.0, 0.5625, 0.5292, 0.5625, 0.5292, 0.5625, 1.0, 0.5312, 1.0, 0.5312, 0.5299, 0.5312, 0.5299, 0.5312, 1.0, 0.5, 1.0, 0.5, 0.5302, 0.5, 0.5302, 0.5, 1.0, 0.4688, 1.0, 0.4688, 0.5299, 0.4688, 0.5299, 0.4688, 1.0, 0.4375, 1.0, 0.453, 0.5295, 0.4375, 0.5292, 0.4375, 1.0, 0.4062, 1.0, 0.4063, 0.528, 0.4063, 0.528, 0.4062, 1.0, 0.375, 1.0, 0.375, 0.5264, 0.375, 0.5264, 0.375, 1.0, 0.3438, 1.0, 0.3438, 0.5244, 0.3438, 0.5244, 0.3438, 1.0, 0.3125, 1.0, 0.3125, 0.5222, 0.3125, 0.5222, 0.3125, 1.0, 0.2812, 1.0, 0.2812, 0.5198, 0.2812, 0.5198, 0.2812, 1.0, 0.25, 1.0, 0.25, 0.5173, 0.25, 0.5173, 0.25, 1.0, 0.2188, 1.0, 0.2188, 0.5148, 0.2188, 1.0, 0.1875, 1.0, 0.1875, 0.5124, 0.2188, 0.5148, 0.1875, 1.0, 0.1562, 1.0, 0.1562, 0.5102, 0.1875, 0.5124, 0.1562, 1.0, 0.125, 1.0, 0.125, 0.5082, 0.1562, 0.5102, 0.125, 1.0, 0.09375, 1.0, 0.09375, 0.5066, 0.125, 0.5082, 0.09375, 1.0, 0.0625, 1.0, 0.0625, 0.5054, 0.09375, 0.5066, 0.0625, 1.0, 0.03125, 1.0, 0.03125, 0.5047, 0.0625, 0.5054, 0.03125, 0.5047, 0.03125, 1.0, 0.0, 1.0, 0.0, 0.5044, 0.75, 0.5625, 0.75, 0.625, 0.7188, 0.625, 0.7188, 0.5625, 0.75, 0.5, 0.75, 0.5625, 0.7188, 0.5625, 0.7188, 0.5, 0.75, 0.9375, 0.7344, 1.0, 0.7188, 0.9375, 0.75, 0.875, 0.75, 0.9375, 0.7188, 0.9375, 0.7188, 0.875, 0.75, 0.8125, 0.75, 0.875, 0.7188, 0.875, 0.7188, 0.8125, 0.75, 0.75, 0.75, 0.8125, 0.7188, 0.8125, 0.7188, 0.75, 0.75, 0.6875, 0.75, 0.75, 0.7188, 0.75, 0.7188, 0.6875, 0.75, 0.625, 0.75, 0.6875, 0.7188, 0.6875, 0.7188, 0.625, 0.7188, 0.625, 0.7188, 0.6875, 0.6875, 0.6875, 0.6875, 0.625, 0.7188, 0.5625, 0.7188, 0.625, 0.6875, 0.625, 0.6875, 0.5625, 0.7188, 0.5, 0.7188, 0.5625, 0.6875, 0.5625, 0.6875, 0.5, 0.7188, 0.9375, 0.7031, 1.0, 0.6875, 0.9375, 0.7188, 0.875, 0.7188, 0.9375, 0.6875, 0.9375, 0.6875, 0.875, 0.7188, 0.8125, 0.7188, 0.875, 0.6875, 0.875, 0.6875, 0.8125, 0.7188, 0.75, 0.7188, 0.8125, 0.6875, 0.8125, 0.6875, 0.75, 0.7188, 0.6875, 0.7188, 0.75, 0.6875, 0.75, 0.6875, 0.6875, 0.6875, 0.8125, 0.6875, 0.875, 0.6562, 0.875, 0.6562, 0.8125, 0.6875, 0.75, 0.6875, 0.8125, 0.6562, 0.8125, 0.6562, 0.75, 0.6875, 0.6875, 0.6875, 0.75, 0.6562, 0.75, 0.6562, 0.6875, 0.6875, 0.625, 0.6875, 0.6875, 0.6562, 0.6875, 0.6562, 0.625, 0.6875, 0.5625, 0.6875, 0.625, 0.6562, 0.625, 0.6562, 0.5625, 0.6875, 0.5, 0.6875, 0.5625, 0.6562, 0.5625, 0.6562, 0.5, 0.6875, 0.9375, 0.6719, 1.0, 0.6562, 0.9375, 0.6875, 0.875, 0.6875, 0.9375, 0.6562, 0.9375, 0.6562, 0.875, 0.6562, 0.5625, 0.6562, 0.625, 0.625, 0.625, 0.625, 0.5625, 0.6562, 0.5, 0.6562, 0.5625, 0.625, 0.5625, 0.625, 0.5, 0.6562, 0.9375, 0.6406, 1.0, 0.625, 0.9375, 0.6562, 0.875, 0.6562, 0.9375, 0.625, 0.9375, 0.625, 0.875, 0.6562, 0.8125, 0.6562, 0.875, 0.625, 0.875, 0.625, 0.8125, 0.6562, 0.75, 0.6562, 0.8125, 0.625, 0.8125, 0.625, 0.75, 0.6562, 0.6875, 0.6562, 0.75, 0.625, 0.75, 0.625, 0.6875, 0.6562, 0.625, 0.6562, 0.6875, 0.625, 0.6875, 0.625, 0.625, 0.625, 0.8125, 0.625, 0.875, 0.5938, 0.875, 0.5938, 0.8125, 0.625, 0.75, 0.625, 0.8125, 0.5938, 0.8125, 0.5938, 0.75, 0.625, 0.6875, 0.625, 0.75, 0.5938, 0.75, 0.5938, 0.6875, 0.625, 0.625, 0.625, 0.6875, 0.5938, 0.6875, 0.5938, 0.625, 0.625, 0.5625, 0.625, 0.625, 0.5938, 0.625, 0.5938, 0.5625, 0.625, 0.5, 0.625, 0.5625, 0.5938, 0.5625, 0.5938, 0.5, 0.625, 0.9375, 0.6094, 1.0, 0.5938, 0.9375, 0.625, 0.875, 0.625, 0.9375, 0.5938, 0.9375, 0.5938, 0.875, 0.5938, 0.5625, 0.5938, 0.625, 0.5625, 0.625, 0.5625, 0.5625, 0.5938, 0.5, 0.5938, 0.5625, 0.5625, 0.5625, 0.5625, 0.5, 0.5938, 0.9375, 0.5781, 1.0, 0.5625, 0.9375, 0.5938, 0.875, 0.5938, 0.9375, 0.5625, 0.9375, 0.5625, 0.875, 0.5938, 0.8125, 0.5938, 0.875, 0.5625, 0.875, 0.5625, 0.8125, 0.5938, 0.75, 0.5938, 0.8125, 0.5625, 0.8125, 0.5625, 0.75, 0.5938, 0.6875, 0.5938, 0.75, 0.5625, 0.75, 0.5625, 0.6875, 0.5938, 0.625, 0.5938, 0.6875, 0.5625, 0.6875, 0.5625, 0.625, 0.5625, 0.75, 0.5625, 0.8125, 0.5312, 0.8125, 0.5312, 0.75, 0.5625, 0.6875, 0.5625, 0.75, 0.5312, 0.75, 0.5312, 0.6875, 0.5625, 0.625, 0.5625, 0.6875, 0.5312, 0.6875, 0.5312, 0.625, 0.5625, 0.5625, 0.5625, 0.625, 0.5312, 0.625, 0.5312, 0.5625, 0.5625, 0.5, 0.5625, 0.5625, 0.5312, 0.5625, 0.5312, 0.5, 0.5625, 0.9375, 0.5469, 1.0, 0.5312, 0.9375, 0.5625, 0.875, 0.5625, 0.9375, 0.5312, 0.9375, 0.5312, 0.875, 0.5625, 0.8125, 0.5625, 0.875, 0.5312, 0.875, 0.5312, 0.8125, 0.5312, 0.5, 0.5312, 0.5625, 0.5, 0.5625, 0.5, 0.5, 0.5312, 0.9375, 0.5156, 1.0, 0.5, 0.9375, 0.5312, 0.875, 0.5312, 0.9375, 0.5, 0.9375, 0.5, 0.875, 0.5312, 0.8125, 0.5312, 0.875, 0.5, 0.875, 0.5, 0.8125, 0.5312, 0.75, 0.5312, 0.8125, 0.5, 0.8125, 0.5, 0.75, 0.5312, 0.6875, 0.5312, 0.75, 0.5, 0.75, 0.5, 0.6875, 0.5312, 0.625, 0.5312, 0.6875, 0.5, 0.6875, 0.5, 0.625, 0.5312, 0.5625, 0.5312, 0.625, 0.5, 0.625, 0.5, 0.5625, 0.5, 0.75, 0.5, 0.8125, 0.4688, 0.8125, 0.4688, 0.75, 0.5, 0.6875, 0.5, 0.75, 0.4688, 0.75, 0.4687, 0.6875, 0.5, 0.625, 0.5, 0.6875, 0.4687, 0.6875, 0.4688, 0.625, 0.5, 0.5625, 0.5, 0.625, 0.4688, 0.625, 0.4688, 0.5625, 0.5, 0.5, 0.5, 0.5625, 0.4688, 0.5625, 0.4687, 0.5, 0.5, 0.9375, 0.4844, 1.0, 0.4688, 0.9375, 0.5, 0.875, 0.5, 0.9375, 0.4688, 0.9375, 0.4688, 0.875, 0.5, 0.8125, 0.5, 0.875, 0.4688, 0.875, 0.4688, 0.8125, 0.4687, 0.5, 0.4688, 0.5625, 0.4375, 0.5625, 0.4375, 0.5, 0.4688, 0.9375, 0.4531, 1.0, 0.4375, 0.9375, 0.4688, 0.875, 0.4688, 0.9375, 0.4375, 0.9375, 0.4375, 0.875, 0.4688, 0.8125, 0.4688, 0.875, 0.4375, 0.875, 0.4375, 0.8125, 0.4688, 0.75, 0.4688, 0.8125, 0.4375, 0.8125, 0.4375, 0.75, 0.4687, 0.6875, 0.4688, 0.75, 0.4375, 0.75, 0.4375, 0.6875, 0.4688, 0.625, 0.4687, 0.6875, 0.4375, 0.6875, 0.4375, 0.625, 0.4688, 0.5625, 0.4688, 0.625, 0.4375, 0.625, 0.4375, 0.5625, 0.4375, 0.6875, 0.4375, 0.75, 0.4062, 0.75, 0.4062, 0.6875, 0.4375, 0.625, 0.4375, 0.6875, 0.4062, 0.6875, 0.4062, 0.625, 0.4375, 0.5625, 0.4375, 0.625, 0.4062, 0.625, 0.4062, 0.5625, 0.4375, 0.5, 0.4375, 0.5625, 0.4062, 0.5625, 0.4062, 0.5, 0.4375, 0.9375, 0.4219, 1.0, 0.4062, 0.9375, 0.4375, 0.875, 0.4375, 0.9375, 0.4062, 0.9375, 0.4062, 0.875, 0.4375, 0.8125, 0.4375, 0.875, 0.4062, 0.875, 0.4062, 0.8125, 0.4375, 0.75, 0.4375, 0.8125, 0.4062, 0.8125, 0.4062, 0.75, 0.4062, 0.875, 0.4062, 0.9375, 0.375, 0.9375, 0.375, 0.875, 0.4062, 0.8125, 0.4062, 0.875, 0.375, 0.875, 0.375, 0.8125, 0.4062, 0.75, 0.4062, 0.8125, 0.375, 0.8125, 0.375, 0.75, 0.4062, 0.6875, 0.4062, 0.75, 0.375, 0.75, 0.375, 0.6875, 0.4062, 0.625, 0.4062, 0.6875, 0.375, 0.6875, 0.375, 0.625, 0.4062, 0.5625, 0.4062, 0.625, 0.375, 0.625, 0.375, 0.5625, 0.4062, 0.5, 0.4062, 0.5625, 0.375, 0.5625, 0.375, 0.5, 0.4062, 0.9375, 0.3906, 1.0, 0.375, 0.9375, 0.375, 0.625, 0.375, 0.6875, 0.3438, 0.6875, 0.3438, 0.625, 0.375, 0.5625, 0.375, 0.625, 0.3438, 0.625, 0.3438, 0.5625, 0.375, 0.5, 0.375, 0.5625, 0.3438, 0.5625, 0.3437, 0.5, 0.375, 0.9375, 0.3594, 1.0, 0.3438, 0.9375, 0.375, 0.875, 0.375, 0.9375, 0.3438, 0.9375, 0.3438, 0.875, 0.375, 0.8125, 0.375, 0.875, 0.3438, 0.875, 0.3438, 0.8125, 0.375, 0.75, 0.375, 0.8125, 0.3438, 0.8125, 0.3438, 0.75, 0.375, 0.6875, 0.375, 0.75, 0.3438, 0.75, 0.3438, 0.6875, 0.3438, 0.875, 0.3438, 0.9375, 0.3125, 0.9375, 0.3125, 0.875, 0.3438, 0.8125, 0.3438, 0.875, 0.3125, 0.875, 0.3125, 0.8125, 0.3438, 0.75, 0.3438, 0.8125, 0.3125, 0.8125, 0.3125, 0.75, 0.3438, 0.6875, 0.3438, 0.75, 0.3125, 0.75, 0.3125, 0.6875, 0.3438, 0.625, 0.3438, 0.6875, 0.3125, 0.6875, 0.3125, 0.625, 0.3438, 0.5625, 0.3438, 0.625, 0.3125, 0.625, 0.3125, 0.5625, 0.3437, 0.5, 0.3438, 0.5625, 0.3125, 0.5625, 0.3125, 0.5, 0.3438, 0.9375, 0.3281, 1.0, 0.3125, 0.9375, 0.3125, 0.625, 0.3125, 0.6875, 0.2812, 0.6875, 0.2812, 0.625, 0.3125, 0.5625, 0.3125, 0.625, 0.2812, 0.625, 0.2812, 0.5625, 0.3125, 0.5, 0.3125, 0.5625, 0.2812, 0.5625, 0.2812, 0.5, 0.3125, 0.9375, 0.2969, 1.0, 0.2812, 0.9375, 0.3125, 0.875, 0.3125, 0.9375, 0.2812, 0.9375, 0.2812, 0.875, 0.3125, 0.8125, 0.3125, 0.875, 0.2812, 0.875, 0.2812, 0.8125, 0.3125, 0.75, 0.3125, 0.8125, 0.2812, 0.8125, 0.2812, 0.75, 0.3125, 0.6875, 0.3125, 0.75, 0.2812, 0.75, 0.2812, 0.6875, 0.2812, 0.8125, 0.2812, 0.875, 0.25, 0.875, 0.25, 0.8125, 0.2812, 0.75, 0.2812, 0.8125, 0.25, 0.8125, 0.25, 0.75, 0.2812, 0.6875, 0.2812, 0.75, 0.25, 0.75, 0.25, 0.6875, 0.2812, 0.625, 0.2812, 0.6875, 0.25, 0.6875, 0.25, 0.625, 0.2812, 0.5625, 0.2812, 0.625, 0.25, 0.625, 0.25, 0.5625, 0.2812, 0.5, 0.2812, 0.5625, 0.25, 0.5625, 0.25, 0.5, 0.2812, 0.9375, 0.2656, 1.0, 0.25, 0.9375, 0.2812, 0.875, 0.2812, 0.9375, 0.25, 0.9375, 0.25, 0.875, 0.25, 0.5625, 0.25, 0.625, 0.2188, 0.625, 0.2188, 0.5625, 0.25, 0.5, 0.25, 0.5625, 0.2188, 0.5625, 0.2187, 0.5, 0.25, 0.9375, 0.2344, 1.0, 0.2188, 0.9375, 0.25, 0.875, 0.25, 0.9375, 0.2188, 0.9375, 0.2188, 0.875, 0.25, 0.8125, 0.25, 0.875, 0.2188, 0.875, 0.2188, 0.8125, 0.25, 0.75, 0.25, 0.8125, 0.2188, 0.8125, 0.2188, 0.75, 0.25, 0.6875, 0.25, 0.75, 0.2188, 0.75, 0.2188, 0.6875, 0.25, 0.625, 0.25, 0.6875, 0.2188, 0.6875, 0.2188, 0.625, 0.2188, 0.8125, 0.2188, 0.875, 0.1875, 0.875, 0.1875, 0.8125, 0.2188, 0.75, 0.2188, 0.8125, 0.1875, 0.8125, 0.1875, 0.75, 0.2188, 0.6875, 0.2188, 0.75, 0.1875, 0.75, 0.1875, 0.6875, 0.2188, 0.625, 0.2188, 0.6875, 0.1875, 0.6875, 0.1875, 0.625, 0.2188, 0.5625, 0.2188, 0.625, 0.1875, 0.625, 0.1875, 0.5625, 0.2187, 0.5, 0.2188, 0.5625, 0.1875, 0.5625, 0.1875, 0.5, 0.2188, 0.9375, 0.2031, 1.0, 0.1875, 0.9375, 0.2188, 0.875, 0.2188, 0.9375, 0.1875, 0.9375, 0.1875, 0.875, 0.1875, 0.5625, 0.1875, 0.625, 0.1563, 0.625, 0.1562, 0.5625, 0.1875, 0.5, 0.1875, 0.5625, 0.1562, 0.5625, 0.1562, 0.5, 0.1875, 0.9375, 0.1719, 1.0, 0.1563, 0.9375, 0.1875, 0.875, 0.1875, 0.9375, 0.1563, 0.9375, 0.1562, 0.875, 0.1875, 0.8125, 0.1875, 0.875, 0.1562, 0.875, 0.1562, 0.8125, 0.1875, 0.75, 0.1875, 0.8125, 0.1562, 0.8125, 0.1562, 0.75, 0.1875, 0.6875, 0.1875, 0.75, 0.1562, 0.75, 0.1562, 0.6875, 0.1875, 0.625, 0.1875, 0.6875, 0.1562, 0.6875, 0.1563, 0.625, 0.1562, 0.75, 0.1562, 0.8125, 0.125, 0.8125, 0.125, 0.75, 0.1562, 0.6875, 0.1562, 0.75, 0.125, 0.75, 0.125, 0.6875, 0.1563, 0.625, 0.1562, 0.6875, 0.125, 0.6875, 0.125, 0.625, 0.1562, 0.5625, 0.1563, 0.625, 0.125, 0.625, 0.125, 0.5625, 0.1562, 0.5, 0.1562, 0.5625, 0.125, 0.5625, 0.125, 0.5, 0.1563, 0.9375, 0.1406, 1.0, 0.125, 0.9375, 0.1562, 0.875, 0.1563, 0.9375, 0.125, 0.9375, 0.125, 0.875, 0.1562, 0.8125, 0.1562, 0.875, 0.125, 0.875, 0.125, 0.8125, 0.125, 0.5, 0.125, 0.5625, 0.09375, 0.5625, 0.09375, 0.5, 0.125, 0.9375, 0.1094, 1.0, 0.09375, 0.9375, 0.125, 0.875, 0.125, 0.9375, 0.09375, 0.9375, 0.09375, 0.875, 0.125, 0.8125, 0.125, 0.875, 0.09375, 0.875, 0.09375, 0.8125, 0.125, 0.75, 0.125, 0.8125, 0.09375, 0.8125, 0.09375, 0.75, 0.125, 0.6875, 0.125, 0.75, 0.09375, 0.75, 0.09375, 0.6875, 0.125, 0.625, 0.125, 0.6875, 0.09375, 0.6875, 0.09375, 0.625, 0.125, 0.5625, 0.125, 0.625, 0.09375, 0.625, 0.09375, 0.5625, 0.09375, 0.6875, 0.09375, 0.75, 0.0625, 0.75, 0.0625, 0.6875, 0.09375, 0.625, 0.09375, 0.6875, 0.0625, 0.6875, 0.0625, 0.625, 0.09375, 0.5625, 0.09375, 0.625, 0.0625, 0.625, 0.0625, 0.5625, 0.09375, 0.5, 0.09375, 0.5625, 0.0625, 0.5625, 0.0625, 0.5, 0.09375, 0.9375, 0.07812, 1.0, 0.0625, 0.9375, 0.09375, 0.875, 0.09375, 0.9375, 0.0625, 0.9375, 0.0625, 0.875, 0.09375, 0.8125, 0.09375, 0.875, 0.0625, 0.875, 0.0625, 0.8125, 0.09375, 0.75, 0.09375, 0.8125, 0.0625, 0.8125, 0.0625, 0.75, 0.0625, 0.9375, 0.04687, 1.0, 0.03125, 0.9375, 0.0625, 0.875, 0.0625, 0.9375, 0.03125, 0.9375, 0.03125, 0.875, 0.0625, 0.8125, 0.0625, 0.875, 0.03125, 0.875, 0.03125, 0.8125, 0.0625, 0.75, 0.0625, 0.8125, 0.03125, 0.8125, 0.03125, 0.75, 0.0625, 0.6875, 0.0625, 0.75, 0.03125, 0.75, 0.03125, 0.6875, 0.0625, 0.625, 0.0625, 0.6875, 0.03125, 0.6875, 0.03125, 0.625, 0.0625, 0.5625, 0.0625, 0.625, 0.03125, 0.625, 0.03125, 0.5625, 0.0625, 0.5, 0.0625, 0.5625, 0.03125, 0.5625, 0.03125, 0.5, 0.03125, 0.6875, 0.03125, 0.75, 0.0, 0.75, 0.0, 0.6875, 0.03125, 0.625, 0.03125, 0.6875, 0.0, 0.6875, 0.0, 0.625, 0.03125, 0.5625, 0.03125, 0.625, 0.0, 0.625, 0.0, 0.5625, 0.03125, 0.5, 0.03125, 0.5625, 0.0, 0.5625, 0.0, 0.5, 0.03125, 0.9375, 0.01562, 1.0, 0.0, 0.9375, 0.03125, 0.875, 0.03125, 0.9375, 0.0, 0.9375, 0.0, 0.875, 0.03125, 0.8125, 0.03125, 0.875, 0.0, 0.875, 0.0, 0.8125, 0.03125, 0.75, 0.03125, 0.8125, 0.0, 0.8125, 0.0, 0.75, 1.0, 0.875, 1.0, 0.9375, 0.9688, 0.9375, 0.9687, 0.875, 1.0, 0.8125, 1.0, 0.875, 0.9687, 0.875, 0.9687, 0.8125, 1.0, 0.75, 1.0, 0.8125, 0.9687, 0.8125, 0.9688, 0.75, 1.0, 0.6875, 1.0, 0.75, 0.9688, 0.75, 0.9687, 0.6875, 1.0, 0.625, 1.0, 0.6875, 0.9687, 0.6875, 0.9688, 0.625, 1.0, 0.5625, 1.0, 0.625, 0.9688, 0.625, 0.9687, 0.5625, 1.0, 0.5, 1.0, 0.5625, 0.9687, 0.5625, 0.9687, 0.5, 1.0, 0.9375, 0.9844, 1.0, 0.9688, 0.9375, 0.9688, 0.625, 0.9687, 0.6875, 0.9375, 0.6875, 0.9375, 0.625, 0.9687, 0.5625, 0.9688, 0.625, 0.9375, 0.625, 0.9375, 0.5625, 0.9687, 0.5, 0.9687, 0.5625, 0.9375, 0.5625, 0.9375, 0.5, 0.9688, 0.9375, 0.9531, 1.0, 0.9375, 0.9375, 0.9687, 0.875, 0.9688, 0.9375, 0.9375, 0.9375, 0.9375, 0.875, 0.9687, 0.8125, 0.9687, 0.875, 0.9375, 0.875, 0.9375, 0.8125, 0.9688, 0.75, 0.9687, 0.8125, 0.9375, 0.8125, 0.9375, 0.75, 0.9687, 0.6875, 0.9688, 0.75, 0.9375, 0.75, 0.9375, 0.6875, 0.9375, 0.875, 0.9375, 0.9375, 0.9062, 0.9375, 0.9062, 0.875, 0.9375, 0.8125, 0.9375, 0.875, 0.9062, 0.875, 0.9062, 0.8125, 0.9375, 0.75, 0.9375, 0.8125, 0.9062, 0.8125, 0.9062, 0.75, 0.9375, 0.6875, 0.9375, 0.75, 0.9062, 0.75, 0.9062, 0.6875, 0.9375, 0.625, 0.9375, 0.6875, 0.9062, 0.6875, 0.9062, 0.625, 0.9375, 0.5625, 0.9375, 0.625, 0.9062, 0.625, 0.9062, 0.5625, 0.9375, 0.5, 0.9375, 0.5625, 0.9062, 0.5625, 0.9062, 0.5, 0.9375, 0.9375, 0.9219, 1.0, 0.9062, 0.9375, 0.9062, 0.625, 0.9062, 0.6875, 0.875, 0.6875, 0.875, 0.625, 0.9062, 0.5625, 0.9062, 0.625, 0.875, 0.625, 0.875, 0.5625, 0.9062, 0.5, 0.9062, 0.5625, 0.875, 0.5625, 0.875, 0.5, 0.9062, 0.9375, 0.8906, 1.0, 0.875, 0.9375, 0.9062, 0.875, 0.9062, 0.9375, 0.875, 0.9375, 0.875, 0.875, 0.9062, 0.8125, 0.9062, 0.875, 0.875, 0.875, 0.875, 0.8125, 0.9062, 0.75, 0.9062, 0.8125, 0.875, 0.8125, 0.875, 0.75, 0.9062, 0.6875, 0.9062, 0.75, 0.875, 0.75, 0.875, 0.6875, 0.875, 0.8125, 0.875, 0.875, 0.8438, 0.875, 0.8437, 0.8125, 0.875, 0.75, 0.875, 0.8125, 0.8437, 0.8125, 0.8438, 0.75, 0.875, 0.6875, 0.875, 0.75, 0.8438, 0.75, 0.8437, 0.6875, 0.875, 0.625, 0.875, 0.6875, 0.8437, 0.6875, 0.8438, 0.625, 0.875, 0.5625, 0.875, 0.625, 0.8438, 0.625, 0.8437, 0.5625, 0.875, 0.5, 0.875, 0.5625, 0.8437, 0.5625, 0.8437, 0.5, 0.875, 0.9375, 0.8594, 1.0, 0.8438, 0.9375, 0.875, 0.875, 0.875, 0.9375, 0.8438, 0.9375, 0.8438, 0.875, 0.8437, 0.5625, 0.8438, 0.625, 0.8125, 0.625, 0.8125, 0.5625, 0.8437, 0.5, 0.8437, 0.5625, 0.8125, 0.5625, 0.8125, 0.5, 0.8438, 0.9375, 0.8281, 1.0, 0.8125, 0.9375, 0.8438, 0.875, 0.8438, 0.9375, 0.8125, 0.9375, 0.8125, 0.875, 0.8437, 0.8125, 0.8438, 0.875, 0.8125, 0.875, 0.8125, 0.8125, 0.8438, 0.75, 0.8437, 0.8125, 0.8125, 0.8125, 0.8125, 0.75, 0.8437, 0.6875, 0.8438, 0.75, 0.8125, 0.75, 0.8125, 0.6875, 0.8438, 0.625, 0.8437, 0.6875, 0.8125, 0.6875, 0.8125, 0.625, 0.8125, 0.75, 0.8125, 0.8125, 0.7812, 0.8125, 0.7812, 0.75, 0.8125, 0.6875, 0.8125, 0.75, 0.7812, 0.75, 0.7812, 0.6875, 0.8125, 0.625, 0.8125, 0.6875, 0.7812, 0.6875, 0.7812, 0.625, 0.8125, 0.5625, 0.8125, 0.625, 0.7812, 0.625, 0.7812, 0.5625, 0.8125, 0.5, 0.8125, 0.5625, 0.7812, 0.5625, 0.7812, 0.5, 0.8125, 0.9375, 0.7969, 1.0, 0.7812, 0.9375, 0.8125, 0.875, 0.8125, 0.9375, 0.7812, 0.9375, 0.7812, 0.875, 0.8125, 0.8125, 0.8125, 0.875, 0.7812, 0.875, 0.7812, 0.8125, 0.7812, 0.5, 0.7812, 0.5625, 0.75, 0.5625, 0.75, 0.5, 0.7812, 0.9375, 0.7656, 1.0, 0.75, 0.9375, 0.7812, 0.875, 0.7812, 0.9375, 0.75, 0.9375, 0.75, 0.875, 0.7812, 0.8125, 0.7812, 0.875, 0.75, 0.875, 0.75, 0.8125, 0.7812, 0.75, 0.7812, 0.8125, 0.75, 0.8125, 0.75, 0.75, 0.7812, 0.6875, 0.7812, 0.75, 0.75, 0.75, 0.75, 0.6875, 0.7812, 0.625, 0.7812, 0.6875, 0.75, 0.6875, 0.75, 0.625, 0.7812, 0.5625, 0.7812, 0.625, 0.75, 0.625, 0.75, 0.5625, 0.0, 0.9717, 0.0, 0.5463, 0.03125, 0.5463, 0.03125, 0.9717, 0.9062, 0.9717, 0.9062, 0.5463, 0.9375, 0.5463, 0.9375, 0.9717, 0.875, 0.9717, 0.875, 0.5463, 0.9062, 0.5463, 0.9062, 0.9717, 0.8438, 0.9717, 0.8438, 0.5463, 0.875, 0.5463, 0.875, 0.9717, 0.8125, 0.9717, 0.8125, 0.5463, 0.8438, 0.5463, 0.8438, 0.9717, 0.7812, 0.9717, 0.7812, 0.5463, 0.8125, 0.5463, 0.8125, 0.9717, 0.75, 0.9717, 0.75, 0.5463, 0.7812, 0.5463, 0.7812, 0.9717, 0.7188, 0.9717, 0.7188, 0.5463, 0.75, 0.5463, 0.75, 0.9717, 0.6875, 0.9717, 0.6875, 0.5463, 0.7188, 0.5463, 0.7188, 0.9717, 0.6562, 0.9717, 0.6562, 0.5463, 0.6875, 0.5463, 0.6875, 0.9717, 0.625, 0.9717, 0.625, 0.5463, 0.6562, 0.5463, 0.6562, 0.9717, 0.5938, 0.9717, 0.5938, 0.5463, 0.625, 0.5463, 0.625, 0.9717, 0.5625, 0.9717, 0.5625, 0.5463, 0.5938, 0.5463, 0.5938, 0.9717, 0.5312, 0.9717, 0.5312, 0.5463, 0.5625, 0.5463, 0.5625, 0.9717, 0.5, 0.9717, 0.5, 0.5463, 0.5312, 0.5463, 0.5312, 0.9717, 0.4688, 0.9717, 0.4688, 0.5463, 0.5, 0.5463, 0.5, 0.9717, 0.4375, 0.9717, 0.4375, 0.5463, 0.4688, 0.5463, 0.4688, 0.9717, 0.4062, 0.9717, 0.4062, 0.5463, 0.4375, 0.5463, 0.4375, 0.9717, 0.375, 0.9717, 0.375, 0.5463, 0.4062, 0.5463, 0.4062, 0.9717, 0.3438, 0.9717, 0.3438, 0.5463, 0.375, 0.5463, 0.375, 0.9717, 0.3125, 0.9717, 0.3125, 0.5463, 0.3438, 0.5463, 0.3438, 0.9717, 0.2812, 0.9717, 0.2812, 0.5463, 0.3125, 0.5463, 0.3125, 0.9717, 0.25, 0.9717, 0.25, 0.5463, 0.2812, 0.5463, 0.2812, 0.9717, 0.2188, 0.9717, 0.2188, 0.5463, 0.25, 0.5463, 0.25, 0.9717, 0.1875, 0.9717, 0.1875, 0.5463, 0.2188, 0.5463, 0.2188, 0.9717, 0.1562, 0.9717, 0.1562, 0.5463, 0.1875, 0.5463, 0.1875, 0.9717, 0.125, 0.9717, 0.125, 0.5463, 0.1562, 0.5463, 0.1562, 0.9717, 0.09375, 0.9717, 0.09375, 0.5463, 0.125, 0.5463, 0.125, 0.9717, 0.0625, 0.9717, 0.0625, 0.5463, 0.09375, 0.5463, 0.09375, 0.9717, 0.03125, 0.9717, 0.03125, 0.5463, 0.0625, 0.5463, 0.0625, 0.9717, 0.9375, 0.9717, 0.9375, 0.5463, 0.9688, 0.5463, 0.9688, 0.9717, 0.9688, 0.9717, 0.9688, 0.5463, 1.0, 0.5463, 1.0, 0.9717, 0.75, 0.49, 0.7968, 0.4854, 0.7881, 0.4416, 0.75, 0.4453, 0.7968, 0.4854, 0.8418, 0.4717, 0.8248, 0.4305, 0.7881, 0.4416, 0.8418, 0.4717, 0.8833, 0.4496, 0.8585, 0.4124, 0.8248, 0.4305, 0.8833, 0.4496, 0.9197, 0.4197, 0.8881, 0.3881, 0.8585, 0.4124, 0.9197, 0.4197, 0.9496, 0.3833, 0.9124, 0.3585, 0.8881, 0.3881, 0.9496, 0.3833, 0.9717, 0.3418, 0.9305, 0.3248, 0.9124, 0.3585, 0.9717, 0.3418, 0.9854, 0.2968, 0.9416, 0.2881, 0.9305, 0.3248, 0.9854, 0.2968, 0.99, 0.25, 0.9453, 0.25, 0.9416, 0.2881, 0.99, 0.25, 0.9854, 0.2032, 0.9416, 0.2119, 0.9453, 0.25, 0.9854, 0.2032, 0.9717, 0.1582, 0.9305, 0.1752, 0.9416, 0.2119, 0.9717, 0.1582, 0.9496, 0.1167, 0.9124, 0.1415, 0.9305, 0.1752, 0.9496, 0.1167, 0.9197, 0.08029, 0.8881, 0.1119, 0.9124, 0.1415, 0.9197, 0.08029, 0.8833, 0.05045, 0.8585, 0.08758, 0.8881, 0.1119, 0.8833, 0.05045, 0.8418, 0.02827, 0.8248, 0.06953, 0.8585, 0.08758, 0.8418, 0.02827, 0.7968, 0.01461, 0.7881, 0.05841, 0.8248, 0.06953, 0.7968, 0.01461, 0.75, 0.01, 0.75, 0.05466, 0.7881, 0.05841, 0.75, 0.01, 0.7032, 0.01461, 0.7119, 0.05841, 0.75, 0.05466, 0.7032, 0.01461, 0.6582, 0.02827, 0.6752, 0.06953, 0.7119, 0.05841, 0.6582, 0.02827, 0.6167, 0.05045, 0.6415, 0.08758, 0.6752, 0.06953, 0.6167, 0.05045, 0.5803, 0.08029, 0.6119, 0.1119, 0.6415, 0.08758, 0.5803, 0.08029, 0.5504, 0.1167, 0.5876, 0.1415, 0.6119, 0.1119, 0.5504, 0.1167, 0.5283, 0.1582, 0.5695, 0.1752, 0.5876, 0.1415, 0.5283, 0.1582, 0.5146, 0.2032, 0.5584, 0.2119, 0.5695, 0.1752, 0.5146, 0.2032, 0.51, 0.25, 0.5547, 0.25, 0.5584, 0.2119, 0.51, 0.25, 0.5146, 0.2968, 0.5584, 0.2881, 0.5547, 0.25, 0.5146, 0.2968, 0.5283, 0.3418, 0.5695, 0.3248, 0.5584, 0.2881, 0.5283, 0.3418, 0.5504, 0.3833, 0.5876, 0.3585, 0.5695, 0.3248, 0.5504, 0.3833, 0.5803, 0.4197, 0.6119, 0.3881, 0.5876, 0.3585, 0.5803, 0.4197, 0.6167, 0.4496, 0.6415, 0.4124, 0.6119, 0.3881, 0.6167, 0.4496, 0.6582, 0.4717, 0.6752, 0.4305, 0.6415, 0.4124, 0.6582, 0.4717, 0.7032, 0.4854, 0.7119, 0.4416, 0.6752, 0.4305, 0.7032, 0.4854, 0.75, 0.49, 0.75, 0.4453, 0.7119, 0.4416, 0.7119, 0.4416, 0.75, 0.4453, 0.7881, 0.4416, 0.8248, 0.4305, 0.8585, 0.4124, 0.8881, 0.3881, 0.9124, 0.3585, 0.9305, 0.3248, 0.9416, 0.2881, 0.9453, 0.25, 0.9416, 0.2119, 0.9305, 0.1752, 0.9124, 0.1415, 0.8881, 0.1119, 0.8585, 0.08758, 0.8248, 0.06953, 0.7881, 0.05841, 0.75, 0.05466, 0.7119, 0.05841, 0.6752, 0.06953, 0.6415, 0.08758, 0.6119, 0.1119, 0.5876, 0.1415, 0.5695, 0.1752, 0.5584, 0.2119, 0.5547, 0.25, 0.5584, 0.2881, 0.5695, 0.3248, 0.5876, 0.3585, 0.6119, 0.3881, 0.6415, 0.4124, 0.6752, 0.4305])
me_cube_007.materials.append(mat_material_003)
me_cube_007.use_mirror_vertex_groups = False
me_cube_007.update()

# ---- objects
ob_member_plate_001 = bpy.data.objects.new('member-plate.001', me_cube_007)

# ---- transforms, parenting, visibility, modifiers, constraints
ob_member_plate_001.location = (0.0, 0.0, 3.788)
ob_member_plate_001.rotation_euler = (1.571, -3.142, 0.0)
ob_member_plate_001.scale = (5.0, 17.0, 1.0)
ob_member_plate_001.lock_rotations_4d = False
ob_member_plate_001.empty_display_type = 'ARROWS'
ob_member_plate_001.lineart.crease_threshold = 0.0

# ---- collection membership
col_collection.objects.link(ob_member_plate_001)

# ---- scene / render settings (as saved in the file)
scene.frame_start = 1; scene.frame_end = 250; scene.frame_set(1)
scene.render.engine = 'BLENDER_EEVEE_NEXT'
scene.cycles.sampling_pattern = 'TABULATED_SOBOL'
scene.unit_settings.scale_length = 0.001
bpy.context.view_layer.update()

# ---- added for rendering (the .blend has no active camera and no usable light): camera, sun
cam_auto = bpy.data.cameras.new('AutoCamera')
cam_auto.lens = 50.0
cam_auto.sensor_width = 36.0
cam_auto.clip_end = 1000.0
ob_auto_camera = bpy.data.objects.new('AutoCamera', cam_auto)
scene.collection.objects.link(ob_auto_camera)
ob_auto_camera.location = (40.9121, -40.6534, 43.1477)
ob_auto_camera.rotation_euler = (1.09748, -7.21219e-08, 0.694738)
scene.camera = ob_auto_camera
light_auto_sun = bpy.data.lights.new('AutoSun', 'SUN')
light_auto_sun.energy = 3.0
light_auto_sun.angle = 0.0523599
ob_auto_sun = bpy.data.objects.new('AutoSun', light_auto_sun)
scene.collection.objects.link(ob_auto_sun)
ob_auto_sun.rotation_euler = (0.872665, 0.174533, 0.523599)
bpy.context.view_layer.update()
